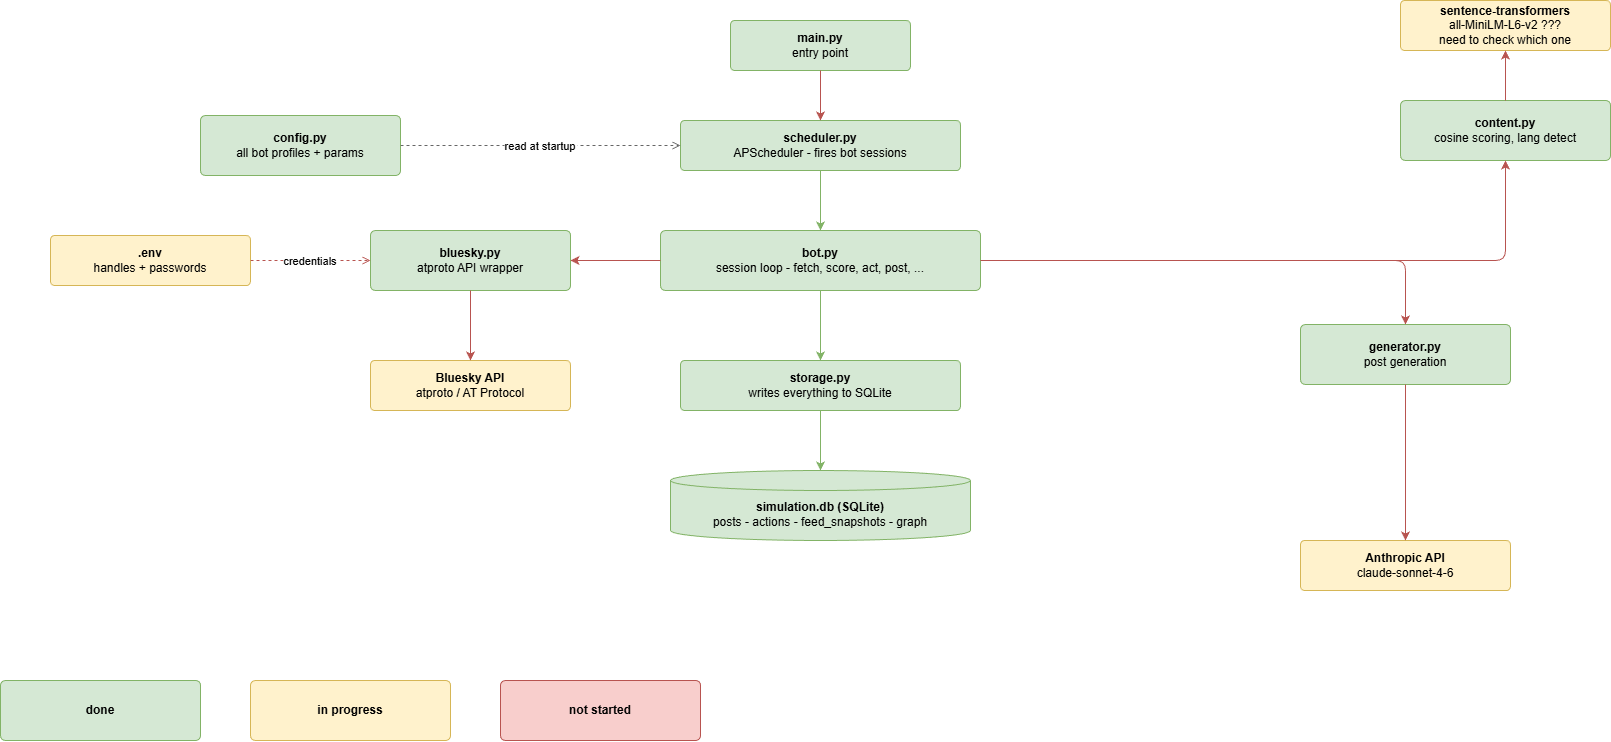

The diagram above was exported from draw.io. Its source (the exported page's mxGraphModel, read from the mxfile embedded in the PNG):
<mxGraphModel dx="3166" dy="877" grid="1" gridSize="10" guides="1" tooltips="1" connect="1" arrows="1" fold="1" page="1" pageScale="1" pageWidth="1169" pageHeight="827" math="0" shadow="0">
  <root>
    <mxCell id="0" />
    <mxCell id="1" parent="0" />
    <mxCell id="main" value="&lt;b&gt;main.py&lt;/b&gt;&lt;br&gt;entry point" style="rounded=1;whiteSpace=wrap;html=1;fillColor=#d5e8d4;strokeColor=#82b366;arcSize=8;" parent="1" vertex="1">
      <mxGeometry x="490" y="80" width="180" height="50" as="geometry" />
    </mxCell>
    <mxCell id="scheduler" value="&lt;b&gt;scheduler.py&lt;/b&gt;&lt;br&gt;APScheduler - fires bot sessions" style="rounded=1;whiteSpace=wrap;html=1;fillColor=#d5e8d4;strokeColor=#82b366;arcSize=8;" parent="1" vertex="1">
      <mxGeometry x="440" y="180" width="280" height="50" as="geometry" />
    </mxCell>
    <mxCell id="bot" value="&lt;b&gt;bot.py&lt;/b&gt;&lt;br&gt;session loop - fetch, score, act, post, ..." style="rounded=1;whiteSpace=wrap;html=1;fillColor=#d5e8d4;strokeColor=#82b366;arcSize=8;" parent="1" vertex="1">
      <mxGeometry x="420" y="290" width="320" height="60" as="geometry" />
    </mxCell>
    <mxCell id="bluesky" value="&lt;b&gt;bluesky.py&lt;/b&gt;&lt;br&gt;atproto API wrapper" style="rounded=1;whiteSpace=wrap;html=1;fillColor=#d5e8d4;strokeColor=#82b366;arcSize=8;" parent="1" vertex="1">
      <mxGeometry x="130" y="290" width="200" height="60" as="geometry" />
    </mxCell>
    <mxCell id="content" value="&lt;b&gt;content.py&lt;/b&gt;&lt;br&gt;cosine scoring, lang detect" style="rounded=1;whiteSpace=wrap;html=1;fillColor=#d5e8d4;strokeColor=#82b366;arcSize=8;" parent="1" vertex="1">
      <mxGeometry x="1160" y="160" width="210" height="60" as="geometry" />
    </mxCell>
    <mxCell id="generator" value="&lt;b&gt;generator.py&lt;/b&gt;&lt;br&gt;post generation" style="rounded=1;whiteSpace=wrap;html=1;fillColor=#d5e8d4;strokeColor=#82b366;arcSize=8;" parent="1" vertex="1">
      <mxGeometry x="1060" y="384" width="210" height="60" as="geometry" />
    </mxCell>
    <mxCell id="storage" value="&lt;b&gt;storage.py&lt;/b&gt;&lt;br&gt;writes everything to SQLite" style="rounded=1;whiteSpace=wrap;html=1;fillColor=#d5e8d4;strokeColor=#82b366;arcSize=8;" parent="1" vertex="1">
      <mxGeometry x="440" y="420" width="280" height="50" as="geometry" />
    </mxCell>
    <mxCell id="config" value="&lt;b&gt;config.py&lt;/b&gt;&lt;br&gt;all bot profiles + params" style="rounded=1;whiteSpace=wrap;html=1;fillColor=#d5e8d4;strokeColor=#82b366;arcSize=8;" parent="1" vertex="1">
      <mxGeometry x="-40" y="175" width="200" height="60" as="geometry" />
    </mxCell>
    <mxCell id="env" value="&lt;b&gt;.env&lt;/b&gt;&lt;br&gt;handles + passwords" style="rounded=1;whiteSpace=wrap;html=1;fillColor=#fff2cc;strokeColor=#d6b656;arcSize=8;" parent="1" vertex="1">
      <mxGeometry x="-190" y="295" width="200" height="50" as="geometry" />
    </mxCell>
    <mxCell id="bskyapi" value="&lt;b&gt;Bluesky API&lt;/b&gt;&lt;br&gt;atproto / AT Protocol" style="rounded=1;whiteSpace=wrap;html=1;fillColor=#fff2cc;strokeColor=#d6b656;arcSize=8;" parent="1" vertex="1">
      <mxGeometry x="130" y="420" width="200" height="50" as="geometry" />
    </mxCell>
    <mxCell id="sttransf" value="&lt;b&gt;sentence-transformers&lt;/b&gt;&lt;br&gt;all-MiniLM-L6-v2 ???&lt;div&gt;need to check which one&lt;/div&gt;" style="rounded=1;whiteSpace=wrap;html=1;fillColor=#fff2cc;strokeColor=#d6b656;arcSize=8;" parent="1" vertex="1">
      <mxGeometry x="1160" y="60" width="210" height="50" as="geometry" />
    </mxCell>
    <mxCell id="anthropic" value="&lt;b&gt;Anthropic API&lt;/b&gt;&lt;br&gt;claude-sonnet-4-6" style="rounded=1;whiteSpace=wrap;html=1;fillColor=#fff2cc;strokeColor=#d6b656;arcSize=8;" parent="1" vertex="1">
      <mxGeometry x="1060" y="600" width="210" height="50" as="geometry" />
    </mxCell>
    <mxCell id="db" value="&lt;b&gt;simulation.db (SQLite)&lt;/b&gt;&lt;br&gt;posts - actions - feed_snapshots - graph" style="shape=cylinder3;whiteSpace=wrap;html=1;boundedLbl=1;backgroundOutline=1;size=10;fillColor=#d5e8d4;strokeColor=#82b366;" parent="1" vertex="1">
      <mxGeometry x="430" y="530" width="300" height="70" as="geometry" />
    </mxCell>
    <mxCell id="e1" style="edgeStyle=orthogonalEdgeStyle;fillColor=#f8cecc;strokeColor=#b85450;" parent="1" source="main" target="scheduler" edge="1">
      <mxGeometry relative="1" as="geometry" />
    </mxCell>
    <mxCell id="e2" style="edgeStyle=orthogonalEdgeStyle;fillColor=#d5e8d4;strokeColor=#82b366;" parent="1" source="scheduler" target="bot" edge="1">
      <mxGeometry relative="1" as="geometry" />
    </mxCell>
    <mxCell id="e3" style="edgeStyle=orthogonalEdgeStyle;fillColor=#f8cecc;strokeColor=#b85450;" parent="1" source="bot" target="bluesky" edge="1">
      <mxGeometry relative="1" as="geometry" />
    </mxCell>
    <mxCell id="e4" style="edgeStyle=orthogonalEdgeStyle;fillColor=#f8cecc;strokeColor=#b85450;" parent="1" source="bot" target="content" edge="1">
      <mxGeometry relative="1" as="geometry" />
    </mxCell>
    <mxCell id="e5" style="edgeStyle=orthogonalEdgeStyle;fillColor=#f8cecc;strokeColor=#b85450;" parent="1" source="bot" target="generator" edge="1">
      <mxGeometry relative="1" as="geometry" />
    </mxCell>
    <mxCell id="e6" style="edgeStyle=orthogonalEdgeStyle;fillColor=#d5e8d4;strokeColor=#82b366;" parent="1" source="bot" target="storage" edge="1">
      <mxGeometry relative="1" as="geometry" />
    </mxCell>
    <mxCell id="e7" style="edgeStyle=orthogonalEdgeStyle;fillColor=#f8cecc;strokeColor=#b85450;" parent="1" source="bluesky" target="bskyapi" edge="1">
      <mxGeometry relative="1" as="geometry" />
    </mxCell>
    <mxCell id="e8" style="edgeStyle=orthogonalEdgeStyle;fillColor=#f8cecc;strokeColor=#b85450;" parent="1" source="content" target="sttransf" edge="1">
      <mxGeometry relative="1" as="geometry" />
    </mxCell>
    <mxCell id="e9" style="edgeStyle=orthogonalEdgeStyle;fillColor=#f8cecc;strokeColor=#b85450;" parent="1" source="generator" target="anthropic" edge="1">
      <mxGeometry relative="1" as="geometry" />
    </mxCell>
    <mxCell id="e10" style="edgeStyle=orthogonalEdgeStyle;fillColor=#d5e8d4;strokeColor=#82b366;" parent="1" source="storage" target="db" edge="1">
      <mxGeometry relative="1" as="geometry" />
    </mxCell>
    <mxCell id="e11" value="read at startup" style="edgeStyle=orthogonalEdgeStyle;dashed=1;endArrow=open;endFill=0;strokeColor=#666666;fillColor=#f5f5f5;" parent="1" source="config" target="scheduler" edge="1">
      <mxGeometry relative="1" as="geometry" />
    </mxCell>
    <mxCell id="e12" value="credentials" style="edgeStyle=orthogonalEdgeStyle;dashed=1;endArrow=open;endFill=0;strokeColor=#b85450;fillColor=#f8cecc;" parent="1" source="env" target="bluesky" edge="1">
      <mxGeometry relative="1" as="geometry" />
    </mxCell>
    <mxCell id="hkcg6a2HjEGhs2Zd1XnC-2" value="&lt;b&gt;done&lt;/b&gt;" style="rounded=1;whiteSpace=wrap;html=1;fillColor=#d5e8d4;strokeColor=#82b366;arcSize=8;" parent="1" vertex="1">
      <mxGeometry x="-240" y="740" width="200" height="60" as="geometry" />
    </mxCell>
    <mxCell id="hkcg6a2HjEGhs2Zd1XnC-4" value="&lt;b&gt;in progress&lt;/b&gt;" style="rounded=1;whiteSpace=wrap;html=1;fillColor=#fff2cc;strokeColor=#d6b656;arcSize=8;" parent="1" vertex="1">
      <mxGeometry x="10" y="740" width="200" height="60" as="geometry" />
    </mxCell>
    <mxCell id="hkcg6a2HjEGhs2Zd1XnC-5" value="&lt;b&gt;not started&lt;/b&gt;" style="rounded=1;whiteSpace=wrap;html=1;fillColor=#f8cecc;strokeColor=#b85450;arcSize=8;" parent="1" vertex="1">
      <mxGeometry x="260" y="740" width="200" height="60" as="geometry" />
    </mxCell>
  </root>
</mxGraphModel>